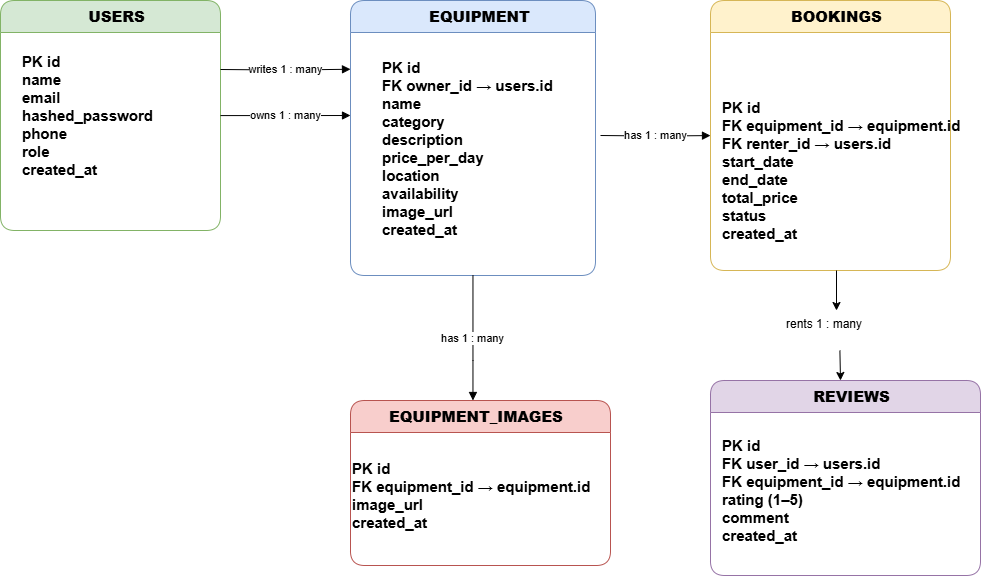

The diagram above was exported from draw.io. Its source (the exported page's mxGraphModel, read from the mxfile embedded in the PNG):
<mxGraphModel dx="1582" dy="866" grid="1" gridSize="10" guides="1" tooltips="1" connect="1" arrows="1" fold="1" page="1" pageScale="1" pageWidth="1169" pageHeight="827" math="0" shadow="0">
  <root>
    <mxCell id="0" />
    <mxCell id="1" parent="0" />
    <mxCell id="users" value="&lt;b&gt;USERS&lt;/b&gt;" style="swimlane;html=1;startSize=32;horizontal=1;rounded=1;fillColor=#d5e8d4;strokeColor=#82b366;fontSize=15;align=center;spacingLeft=12;" parent="1" vertex="1">
      <mxGeometry x="80" y="70" width="220" height="230" as="geometry" />
    </mxCell>
    <mxCell id="2FgUB7A4OZmuMO7uBY8u-3" value="&lt;span style=&quot;color: rgb(0, 0, 0); font-size: 15px; font-weight: 700;&quot;&gt;PK id&lt;/span&gt;&lt;br style=&quot;color: rgb(63, 63, 63); scrollbar-color: rgb(226, 226, 226) rgb(251, 251, 251); font-size: 15px; font-weight: 700;&quot;&gt;&lt;span style=&quot;color: rgb(0, 0, 0); font-size: 15px; font-weight: 700;&quot;&gt;name&lt;/span&gt;&lt;br style=&quot;color: rgb(63, 63, 63); scrollbar-color: rgb(226, 226, 226) rgb(251, 251, 251); font-size: 15px; font-weight: 700;&quot;&gt;&lt;span style=&quot;color: rgb(0, 0, 0); font-size: 15px; font-weight: 700;&quot;&gt;email&lt;/span&gt;&lt;br style=&quot;color: rgb(63, 63, 63); scrollbar-color: rgb(226, 226, 226) rgb(251, 251, 251); font-size: 15px; font-weight: 700;&quot;&gt;&lt;span style=&quot;color: rgb(0, 0, 0); font-size: 15px; font-weight: 700;&quot;&gt;hashed_password&lt;/span&gt;&lt;br style=&quot;color: rgb(63, 63, 63); scrollbar-color: rgb(226, 226, 226) rgb(251, 251, 251); font-size: 15px; font-weight: 700;&quot;&gt;&lt;span style=&quot;color: rgb(0, 0, 0); font-size: 15px; font-weight: 700;&quot;&gt;phone&lt;/span&gt;&lt;br style=&quot;color: rgb(63, 63, 63); scrollbar-color: rgb(226, 226, 226) rgb(251, 251, 251); font-size: 15px; font-weight: 700;&quot;&gt;&lt;span style=&quot;color: rgb(0, 0, 0); font-size: 15px; font-weight: 700;&quot;&gt;role&lt;/span&gt;&lt;br style=&quot;color: rgb(63, 63, 63); scrollbar-color: rgb(226, 226, 226) rgb(251, 251, 251); font-size: 15px; font-weight: 700;&quot;&gt;&lt;span style=&quot;color: rgb(0, 0, 0); font-size: 15px; font-weight: 700;&quot;&gt;created_at&lt;/span&gt;" style="text;html=1;align=left;verticalAlign=middle;resizable=0;points=[];autosize=1;strokeColor=none;fillColor=none;" parent="users" vertex="1">
      <mxGeometry x="20" y="45" width="150" height="140" as="geometry" />
    </mxCell>
    <mxCell id="equipment" value="&lt;b&gt;EQUIPMENT&lt;/b&gt;" style="swimlane;html=1;startSize=32;horizontal=1;rounded=1;fillColor=#dae8fc;strokeColor=#6c8ebf;fontSize=15;align=center;spacingLeft=12;" parent="1" vertex="1">
      <mxGeometry x="430" y="70" width="245" height="275" as="geometry" />
    </mxCell>
    <mxCell id="2FgUB7A4OZmuMO7uBY8u-2" value="&lt;span style=&quot;color: rgb(0, 0, 0); font-size: 15px; font-weight: 700;&quot;&gt;PK id&lt;/span&gt;&lt;br style=&quot;color: rgb(63, 63, 63); scrollbar-color: rgb(226, 226, 226) rgb(251, 251, 251); font-size: 15px; font-weight: 700;&quot;&gt;&lt;span style=&quot;color: rgb(0, 0, 0); font-size: 15px; font-weight: 700;&quot;&gt;FK owner_id → users.id&lt;/span&gt;&lt;br style=&quot;color: rgb(63, 63, 63); scrollbar-color: rgb(226, 226, 226) rgb(251, 251, 251); font-size: 15px; font-weight: 700;&quot;&gt;&lt;span style=&quot;color: rgb(0, 0, 0); font-size: 15px; font-weight: 700;&quot;&gt;name&lt;/span&gt;&lt;br style=&quot;color: rgb(63, 63, 63); scrollbar-color: rgb(226, 226, 226) rgb(251, 251, 251); font-size: 15px; font-weight: 700;&quot;&gt;&lt;span style=&quot;color: rgb(0, 0, 0); font-size: 15px; font-weight: 700;&quot;&gt;category&lt;/span&gt;&lt;br style=&quot;color: rgb(63, 63, 63); scrollbar-color: rgb(226, 226, 226) rgb(251, 251, 251); font-size: 15px; font-weight: 700;&quot;&gt;&lt;span style=&quot;color: rgb(0, 0, 0); font-size: 15px; font-weight: 700;&quot;&gt;description&lt;/span&gt;&lt;br style=&quot;color: rgb(63, 63, 63); scrollbar-color: rgb(226, 226, 226) rgb(251, 251, 251); font-size: 15px; font-weight: 700;&quot;&gt;&lt;span style=&quot;color: rgb(0, 0, 0); font-size: 15px; font-weight: 700;&quot;&gt;price_per_day&lt;/span&gt;&lt;br style=&quot;color: rgb(63, 63, 63); scrollbar-color: rgb(226, 226, 226) rgb(251, 251, 251); font-size: 15px; font-weight: 700;&quot;&gt;&lt;span style=&quot;color: rgb(0, 0, 0); font-size: 15px; font-weight: 700;&quot;&gt;location&lt;/span&gt;&lt;br style=&quot;color: rgb(63, 63, 63); scrollbar-color: rgb(226, 226, 226) rgb(251, 251, 251); font-size: 15px; font-weight: 700;&quot;&gt;&lt;span style=&quot;color: rgb(0, 0, 0); font-size: 15px; font-weight: 700;&quot;&gt;availability&lt;/span&gt;&lt;br style=&quot;color: rgb(63, 63, 63); scrollbar-color: rgb(226, 226, 226) rgb(251, 251, 251); font-size: 15px; font-weight: 700;&quot;&gt;&lt;span style=&quot;color: rgb(0, 0, 0); font-size: 15px; font-weight: 700;&quot;&gt;image_url&lt;/span&gt;&lt;br style=&quot;color: rgb(63, 63, 63); scrollbar-color: rgb(226, 226, 226) rgb(251, 251, 251); font-size: 15px; font-weight: 700;&quot;&gt;&lt;span style=&quot;color: rgb(0, 0, 0); font-size: 15px; font-weight: 700;&quot;&gt;created_at&lt;/span&gt;" style="text;html=1;align=left;verticalAlign=middle;resizable=0;points=[];autosize=1;strokeColor=none;fillColor=none;" parent="equipment" vertex="1">
      <mxGeometry x="30" y="53" width="190" height="190" as="geometry" />
    </mxCell>
    <mxCell id="bookings" value="&lt;b&gt;BOOKINGS&lt;/b&gt;" style="swimlane;html=1;startSize=32;horizontal=1;rounded=1;fillColor=#fff2cc;strokeColor=#d6b656;fontSize=15;align=center;spacingLeft=12;" parent="1" vertex="1">
      <mxGeometry x="790" y="70" width="240" height="270" as="geometry" />
    </mxCell>
    <mxCell id="2FgUB7A4OZmuMO7uBY8u-1" value="&lt;span style=&quot;color: rgb(0, 0, 0); font-size: 15px; font-weight: 700;&quot;&gt;PK id&lt;/span&gt;&lt;br style=&quot;color: rgb(63, 63, 63); scrollbar-color: rgb(226, 226, 226) rgb(251, 251, 251); font-size: 15px; font-weight: 700;&quot;&gt;&lt;span style=&quot;color: rgb(0, 0, 0); font-size: 15px; font-weight: 700;&quot;&gt;FK equipment_id → equipment.id&lt;/span&gt;&lt;br style=&quot;color: rgb(63, 63, 63); scrollbar-color: rgb(226, 226, 226) rgb(251, 251, 251); font-size: 15px; font-weight: 700;&quot;&gt;&lt;span style=&quot;color: rgb(0, 0, 0); font-size: 15px; font-weight: 700;&quot;&gt;FK renter_id → users.id&lt;/span&gt;&lt;br style=&quot;color: rgb(63, 63, 63); scrollbar-color: rgb(226, 226, 226) rgb(251, 251, 251); font-size: 15px; font-weight: 700;&quot;&gt;&lt;span style=&quot;color: rgb(0, 0, 0); font-size: 15px; font-weight: 700;&quot;&gt;start_date&lt;/span&gt;&lt;br style=&quot;color: rgb(63, 63, 63); scrollbar-color: rgb(226, 226, 226) rgb(251, 251, 251); font-size: 15px; font-weight: 700;&quot;&gt;&lt;span style=&quot;color: rgb(0, 0, 0); font-size: 15px; font-weight: 700;&quot;&gt;end_date&lt;/span&gt;&lt;br style=&quot;color: rgb(63, 63, 63); scrollbar-color: rgb(226, 226, 226) rgb(251, 251, 251); font-size: 15px; font-weight: 700;&quot;&gt;&lt;span style=&quot;color: rgb(0, 0, 0); font-size: 15px; font-weight: 700;&quot;&gt;total_price&lt;/span&gt;&lt;br style=&quot;color: rgb(63, 63, 63); scrollbar-color: rgb(226, 226, 226) rgb(251, 251, 251); font-size: 15px; font-weight: 700;&quot;&gt;&lt;span style=&quot;color: rgb(0, 0, 0); font-size: 15px; font-weight: 700;&quot;&gt;status&lt;/span&gt;&lt;br style=&quot;color: rgb(63, 63, 63); scrollbar-color: rgb(226, 226, 226) rgb(251, 251, 251); font-size: 15px; font-weight: 700;&quot;&gt;&lt;span style=&quot;color: rgb(0, 0, 0); font-size: 15px; font-weight: 700;&quot;&gt;created_at&lt;/span&gt;" style="text;html=1;align=left;verticalAlign=middle;resizable=0;points=[];autosize=1;strokeColor=none;fillColor=none;" parent="bookings" vertex="1">
      <mxGeometry x="10" y="90" width="260" height="160" as="geometry" />
    </mxCell>
    <mxCell id="images" value="&lt;div style=&quot;text-align: center;&quot;&gt;&lt;b style=&quot;background-color: transparent;&quot;&gt;&amp;nbsp; &amp;nbsp; &amp;nbsp;EQUIPMENT_IMAGES&lt;/b&gt;&lt;/div&gt;" style="swimlane;html=1;startSize=32;horizontal=1;rounded=1;fillColor=#f8cecc;strokeColor=#b85450;fontSize=15;align=left;spacingLeft=12;" parent="1" vertex="1">
      <mxGeometry x="430" y="470" width="260" height="165" as="geometry" />
    </mxCell>
    <mxCell id="2FgUB7A4OZmuMO7uBY8u-4" value="&lt;span style=&quot;color: rgb(0, 0, 0); font-size: 15px; font-weight: 700;&quot;&gt;PK id&lt;/span&gt;&lt;br style=&quot;color: rgb(63, 63, 63); scrollbar-color: rgb(226, 226, 226) rgb(251, 251, 251); font-size: 15px; font-weight: 700;&quot;&gt;&lt;span style=&quot;color: rgb(0, 0, 0); font-size: 15px; font-weight: 700;&quot;&gt;FK equipment_id → equipment.id&lt;/span&gt;&lt;br style=&quot;color: rgb(63, 63, 63); scrollbar-color: rgb(226, 226, 226) rgb(251, 251, 251); font-size: 15px; font-weight: 700;&quot;&gt;&lt;span style=&quot;color: rgb(0, 0, 0); font-size: 15px; font-weight: 700;&quot;&gt;image_url&lt;/span&gt;&lt;br style=&quot;color: rgb(63, 63, 63); scrollbar-color: rgb(226, 226, 226) rgb(251, 251, 251); font-size: 15px; font-weight: 700;&quot;&gt;&lt;span style=&quot;color: rgb(0, 0, 0); font-size: 15px; font-weight: 700;&quot;&gt;created_at&lt;/span&gt;" style="text;html=1;align=left;verticalAlign=middle;resizable=0;points=[];autosize=1;strokeColor=none;fillColor=none;" parent="images" vertex="1">
      <mxGeometry y="50" width="260" height="90" as="geometry" />
    </mxCell>
    <mxCell id="reviews" value="&lt;b&gt;REVIEWS&lt;/b&gt;" style="swimlane;html=1;startSize=32;horizontal=1;rounded=1;fillColor=#e1d5e7;strokeColor=#9673a6;fontSize=15;align=center;spacingLeft=12;" parent="1" vertex="1">
      <mxGeometry x="790" y="450" width="270" height="195" as="geometry" />
    </mxCell>
    <mxCell id="2FgUB7A4OZmuMO7uBY8u-5" value="&lt;br style=&quot;color: rgb(63, 63, 63); scrollbar-color: rgb(226, 226, 226) rgb(251, 251, 251); font-size: 15px; font-weight: 700;&quot;&gt;&lt;span style=&quot;color: rgb(0, 0, 0); font-size: 15px; font-weight: 700;&quot;&gt;PK id&lt;/span&gt;&lt;br style=&quot;color: rgb(63, 63, 63); scrollbar-color: rgb(226, 226, 226) rgb(251, 251, 251); font-size: 15px; font-weight: 700;&quot;&gt;&lt;span style=&quot;color: rgb(0, 0, 0); font-size: 15px; font-weight: 700;&quot;&gt;FK user_id → users.id&lt;/span&gt;&lt;br style=&quot;color: rgb(63, 63, 63); scrollbar-color: rgb(226, 226, 226) rgb(251, 251, 251); font-size: 15px; font-weight: 700;&quot;&gt;&lt;span style=&quot;color: rgb(0, 0, 0); font-size: 15px; font-weight: 700;&quot;&gt;FK equipment_id → equipment.id&lt;/span&gt;&lt;br style=&quot;color: rgb(63, 63, 63); scrollbar-color: rgb(226, 226, 226) rgb(251, 251, 251); font-size: 15px; font-weight: 700;&quot;&gt;&lt;span style=&quot;color: rgb(0, 0, 0); font-size: 15px; font-weight: 700;&quot;&gt;rating (1–5)&lt;/span&gt;&lt;br style=&quot;color: rgb(63, 63, 63); scrollbar-color: rgb(226, 226, 226) rgb(251, 251, 251); font-size: 15px; font-weight: 700;&quot;&gt;&lt;span style=&quot;color: rgb(0, 0, 0); font-size: 15px; font-weight: 700;&quot;&gt;comment&lt;/span&gt;&lt;br style=&quot;color: rgb(63, 63, 63); scrollbar-color: rgb(226, 226, 226) rgb(251, 251, 251); font-size: 15px; font-weight: 700;&quot;&gt;&lt;span style=&quot;color: rgb(0, 0, 0); font-size: 15px; font-weight: 700;&quot;&gt;created_at&lt;/span&gt;" style="text;html=1;align=left;verticalAlign=middle;resizable=0;points=[];autosize=1;strokeColor=none;fillColor=none;" parent="reviews" vertex="1">
      <mxGeometry x="10" y="33" width="260" height="140" as="geometry" />
    </mxCell>
    <mxCell id="e2" value="owns 1 : many" style="edgeStyle=orthogonalEdgeStyle;rounded=0;html=1;endArrow=block;endFill=1;" parent="1" source="users" edge="1">
      <mxGeometry relative="1" as="geometry">
        <mxPoint x="430" y="185" as="targetPoint" />
      </mxGeometry>
    </mxCell>
    <mxCell id="e3" value="has 1 : many" style="edgeStyle=orthogonalEdgeStyle;rounded=0;html=1;endArrow=block;endFill=1;" parent="1" target="bookings" edge="1">
      <mxGeometry relative="1" as="geometry">
        <mxPoint x="680" y="205" as="sourcePoint" />
      </mxGeometry>
    </mxCell>
    <mxCell id="e4" value="has 1 : many" style="edgeStyle=orthogonalEdgeStyle;rounded=0;html=1;endArrow=block;endFill=1;" parent="1" source="equipment" target="images" edge="1">
      <mxGeometry relative="1" as="geometry">
        <Array as="points">
          <mxPoint x="552" y="430" />
          <mxPoint x="552" y="430" />
        </Array>
      </mxGeometry>
    </mxCell>
    <mxCell id="e5" value="writes 1 : many" style="edgeStyle=orthogonalEdgeStyle;rounded=0;html=1;endArrow=block;endFill=1;entryX=0;entryY=0.25;entryDx=0;entryDy=0;" parent="1" target="equipment" edge="1">
      <mxGeometry relative="1" as="geometry">
        <mxPoint x="300" y="139" as="sourcePoint" />
        <mxPoint x="485" y="705" as="targetPoint" />
      </mxGeometry>
    </mxCell>
    <mxCell id="2FgUB7A4OZmuMO7uBY8u-9" value="" style="edgeStyle=none;html=1;" parent="1" source="2FgUB7A4OZmuMO7uBY8u-7" edge="1">
      <mxGeometry relative="1" as="geometry">
        <mxPoint x="920" y="450" as="targetPoint" />
      </mxGeometry>
    </mxCell>
    <mxCell id="2FgUB7A4OZmuMO7uBY8u-10" value="" style="edgeStyle=none;html=1;entryX=0.5;entryY=0;entryDx=0;entryDy=0;" parent="1" edge="1">
      <mxGeometry relative="1" as="geometry">
        <mxPoint x="916" y="340" as="sourcePoint" />
        <mxPoint x="916" y="380" as="targetPoint" />
      </mxGeometry>
    </mxCell>
    <mxCell id="2FgUB7A4OZmuMO7uBY8u-7" value="rents 1 : many" style="text;whiteSpace=wrap;" parent="1" vertex="1">
      <mxGeometry x="864" y="380" width="110" height="40" as="geometry" />
    </mxCell>
  </root>
</mxGraphModel>